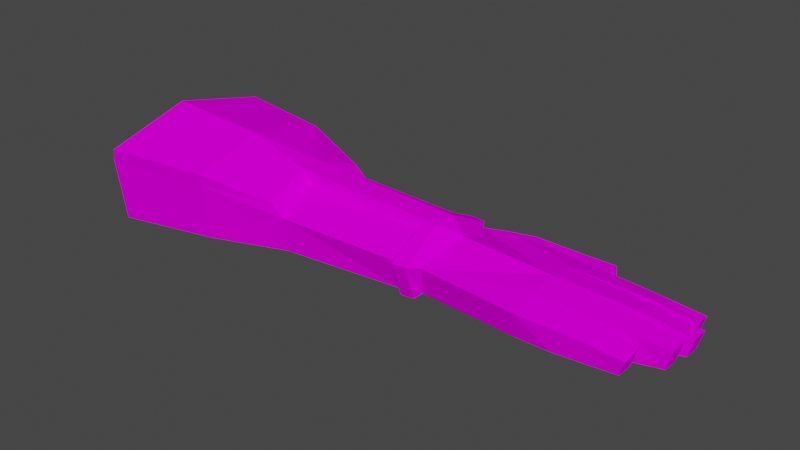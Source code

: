 # Source: righthand.blend  (saved by Blender 2.91.10; exported with 4.5.12 LTS)
import bpy
from mathutils import Matrix  # noqa: F401  (used for matrix-valued properties, if any)

bpy.ops.wm.read_factory_settings(use_empty=True)
scene = bpy.context.scene
scene.name = 'Scene'

# ---- collections
col_collection = bpy.data.collections.new('Collection'); scene.collection.children.link(col_collection)

# ---- images (referenced by path relative to the original .blend; pixels are not part of the script)
import os
ASSET_DIR = os.environ.get("B2B_ASSET_DIR", "")  # directory of the original .blend (textures are referenced by path, not embedded)
HERE = os.path.dirname(os.path.abspath(__file__))  # packed textures are extracted next to this script under _unpacked/

def load_image(name, relpath, width, height, colorspace="sRGB"):
    """Load a texture the original file referenced (path relative to the .blend, or extracted next to this script)."""
    p = next((c for c in (os.path.join(HERE, relpath), os.path.join(ASSET_DIR, relpath)) if relpath and os.path.exists(c)), "")
    if p:
        img = bpy.data.images.load(p, check_existing=True)
        img.name = name
    else:  # same state as the original file: an image datablock whose file is absent (Cycles renders it pink)
        img = bpy.data.images.new(name, width, height)
        img.source = "FILE"
        img.filepath = "//" + (relpath or name)
    img.colorspace_settings.name = colorspace
    return img
img_rhandmat = load_image('rhandmat', 'textures/rhandmat', 1024, 1024, 'sRGB')

# ---- materials (node trees are filled in below, after node groups)
mat_material = bpy.data.materials.new('Material')
mat_material.alpha_threshold = 0.0
mat_material.use_transparent_shadow = False
mat_material.line_color = (0.0, 0.0, 0.0, 1.0)

# ---- material node trees
mat_material.use_nodes = True; mat_material.node_tree.nodes.clear()
_N = mat_material.node_tree.nodes; _L = mat_material.node_tree.links
n0 = _N.new('ShaderNodeOutputMaterial'); n0.name = 'Material Output'; n0.location = (300, 300)
n1 = _N.new('ShaderNodeBsdfPrincipled'); n1.name = 'Principled BSDF'; n1.location = (10, 300)
n1.distribution = 'GGX'
n1.subsurface_method = 'BURLEY'
n1.inputs[2].default_value = 0.0
n1.inputs[3].default_value = 0.0
n1.inputs[13].default_value = 0.0
n1.inputs[20].default_value = 0.0
n1.inputs[27].default_value = (0.0, 0.0, 0.0, 1.0)
n1.inputs[28].default_value = 1.0
n2 = _N.new('ShaderNodeTexImage'); n2.name = 'Image Texture'; n2.location = (-292, 199)
n2.image = img_rhandmat
_L.new(n1.outputs[0], n0.inputs[0])
_L.new(n2.outputs[0], n1.inputs[0])
n0.is_active_output = True

# ---- world
world_world = bpy.data.worlds.new('World'); scene.world = world_world
world_world.use_nodes = True; world_world.node_tree.nodes.clear()
_N = world_world.node_tree.nodes; _L = world_world.node_tree.links
n0 = _N.new('ShaderNodeOutputWorld'); n0.name = 'World Output'; n0.location = (300, 300)
n1 = _N.new('ShaderNodeBackground'); n1.name = 'Background'; n1.location = (10, 300)
n1.inputs[0].default_value = (0.05088, 0.05088, 0.05088, 1.0)
_L.new(n1.outputs[0], n0.inputs[0])
n0.is_active_output = True
world_world.color = (0.05088, 0.05088, 0.05088)
world_world.use_sun_shadow = False
world_world.sun_shadow_jitter_overblur = 0.0

# ---- meshes
me_cylinder = bpy.data.meshes.new('Cylinder')
me_cylinder.from_pydata([(0.44, 0.1256, 1.749), (-1.934e-07, 0.2715, 1.886), (0.2966, -0.1567, 1.766), (-0.2995, -0.1505, 1.76), (-0.3942, 0.1256, 1.786), (0.5092, 0.1276, 1.937), (0.3652, -0.1309, 1.937), (0.4648, 0.1276, 2.681), (-0.008541, 0.2288, 2.681), (0.3716, -0.1183, 2.629), (-0.3973, -0.1181, 2.636), (-0.4819, 0.1276, 2.681), (-0.2087, -0.1521, 2.664), (0.003252, -0.1536, 2.663), (0.2249, -0.1513, 2.664), (-0.2452, 0.1955, 2.681), (0.2282, 0.1955, 2.681), (0.5174, -0.1776, 2.064), (0.6507, 0.08098, 2.118), (0.3371, -0.1926, 2.372), (0.4823, 0.08098, 2.413), (0.7288, -0.1415, 2.515), (0.7193, 0.03268, 2.522), (0.5621, -0.1284, 2.542), (0.5529, 0.04489, 2.547), (0.0159, -0.1549, 1.765), (-0.1386, -0.154, 1.766), (0.1505, -0.1562, 2.248), (0.01179, -0.1539, 1.907), (0.3094, -0.1329, 1.749), (0.348, -0.1538, 1.939), (0.3358, -0.1992, 2.333), (-0.01789, -0.154, 1.766), (0.006741, -0.1544, 1.967), (0.1562, -0.1473, 2.288), (0.1969, -0.1536, 2.663), (0.4011, -0.1, 2.645), (0.1235, -0.1544, 2.263), (0.3522, -0.1776, 2.36), (-0.02583, -0.1521, 2.664), (0.2105, -0.1309, 2.681), (0.1329, -0.1319, 2.259), (-0.02205, -0.153, 1.91), (-0.2381, -0.147, 2.67), (-0.008541, -0.1309, 2.681), (-0.167, -0.1487, 1.76), (-2.086e-07, -0.1329, 1.749), (-0.004673, -0.1319, 1.91), (-0.4182, -0.1, 2.645), (-0.2275, -0.1309, 2.681), (-0.3094, -0.1329, 1.749), (-0.1547, -0.1329, 1.749), (0.2731, 0.09535, 3.69), (0.2627, -0.03886, 3.647), (0.3918, -0.04573, 3.647), (0.4034, 0.08848, 3.69), (0.1835, 0.1122, 3.777), (0.1725, -0.04625, 3.734), (0.03611, -0.03913, 3.734), (0.03611, 0.1164, 3.777), (-0.05103, -0.04794, 3.696), (-0.05103, 0.125, 3.739), (-0.2027, 0.1184, 3.739), (-0.1914, -0.03902, 3.696), (-0.2764, 0.1018, 3.531), (-0.2677, -0.05707, 3.483), (-0.4418, 0.07367, 3.526), (-0.4176, -0.05828, 3.483), (0.7532, -0.1241, 2.779), (0.7479, 0.01757, 2.787), (0.6336, -0.1135, 2.847), (0.628, 0.0275, 2.853), (0.4169, -0.08193, 3.018), (0.4043, -0.06383, 3.354), (0.2453, -0.08629, 3.354), (0.2279, -0.1086, 3.018), (0.2581, 0.1508, 3.354), (0.2431, 0.1732, 3.018), (0.4474, 0.1146, 3.018), (0.43, 0.1015, 3.354), (0.006342, -0.1083, 3.047), (0.02123, -0.08571, 3.412), (0.02123, 0.1835, 3.412), (0.006342, 0.2061, 3.047), (0.1984, 0.1586, 3.412), (0.2133, 0.1771, 3.047), (0.1851, -0.08571, 3.412), (0.1978, -0.1083, 3.047), (-0.02271, 0.2072, 3.034), (-0.03687, 0.1857, 3.386), (-0.03687, -0.08789, 3.386), (-0.02271, -0.1094, 3.034), (-0.2034, -0.08789, 3.386), (-0.2155, -0.1094, 3.034), (-0.2169, 0.1604, 3.386), (-0.2311, 0.1779, 3.034), (-0.2409, -0.1138, 2.963), (-0.2543, -0.09661, 3.245), (-0.4272, -0.07219, 3.245), (-0.4369, -0.08611, 2.963), (-0.4685, 0.1176, 2.963), (-0.4552, 0.1075, 3.245), (-0.2683, 0.1612, 3.245), (-0.2568, 0.1783, 2.963), (0.5311, 0.1379, 1.587), (-0.3819, -0.1771, 1.587), (-0.4852, 0.1379, 1.587), (-0.1547, -0.1329, 1.749), (-0.373, -0.1717, 1.708), (0.5199, 0.1364, 1.708), (-0.4741, 0.1364, 1.708), (-0.1044, 0.3537, 1.708), (0.3642, -0.1717, 1.708), (-0.105, 0.3591, 1.587), (0.3719, -0.1771, 1.587), (0.4824, 0.1313, 1.549), (-0.3431, -0.1535, 1.549), (-0.4365, 0.1313, 1.549), (-0.1223, 0.292, 1.549), (0.3385, -0.1535, 1.549), (0.5283, 0.1375, 0.4327), (-0.4343, -0.1757, 0.4327), (-0.4824, 0.1375, 0.4327), (-0.1249, 0.3143, 0.4327), (0.4301, -0.1757, 0.4327), (0.7121, 0.2654, -0.3122), (-0.6032, -0.2379, -0.3122), (-0.6662, 0.2654, -0.3122), (0.5757, -0.2379, -0.3122), (0.8516, 0.2842, -1.281), (-0.7314, -0.3055, -1.281), (-0.8058, 0.2842, -1.281), (-0.02264, 0.4981, -1.281), (0.6862, -0.3055, -1.281), (0.5136, 0.2459, 0.3316), (0.08051, 0.4226, 0.3316), (-0.497, 0.2459, 0.3316), (0.6975, 0.3737, -0.3042), (-0.0296, 0.5387, -0.3042), (-0.6809, 0.3737, -0.3042), (0.837, 0.3926, -1.24), (-0.03727, 0.6064, -1.24), (-0.8204, 0.3926, -1.24), (0.09561, 0.3537, 1.708), (0.09499, 0.3591, 1.587), (0.1177, 0.292, 1.549), (0.1151, 0.3143, 0.4327), (-0.1195, 0.4226, 0.3316)], [(107, 51)], [(98, 97, 65, 67), (1, 8, 16, 7, 5, 0), (90, 89, 61, 60), (29, 0, 5, 6), (1, 4, 11, 15, 8), (14, 34, 19, 9), (82, 81, 58, 59), (74, 73, 54, 53), (38, 17, 21, 23), (6, 5, 18, 17), (5, 7, 20, 18), (7, 36, 38, 20), (23, 21, 68, 70), (20, 38, 23, 24), (18, 20, 24, 22), (17, 18, 22, 21), (50, 48, 11, 4), (3, 45, 43, 10), (25, 2, 29, 46), (35, 13, 33, 37), (39, 12, 26, 32, 42), (30, 2, 29, 6), (27, 28, 25, 2, 30, 31), (31, 30, 6, 38), (27, 31, 38, 41), (41, 27, 28, 47), (25, 28, 47, 46), (14, 9, 36, 40), (9, 19, 38, 36), (34, 14, 40, 41), (19, 34, 41, 38), (13, 35, 40, 44), (35, 37, 41, 40), (33, 13, 44, 47), (37, 33, 47, 41), (12, 39, 44, 49), (32, 26, 51, 46), (42, 32, 46, 47), (26, 12, 49, 51), (39, 42, 47, 44), (10, 43, 49, 48), (45, 3, 50, 51), (3, 10, 48, 50), (43, 45, 51, 49), (52, 53, 54, 55), (76, 74, 53, 52), (73, 79, 55, 54), (79, 76, 52, 55), (56, 59, 58, 57), (84, 82, 59, 56), (86, 84, 56, 57), (81, 86, 57, 58), (60, 61, 62, 63), (92, 90, 60, 63), (94, 92, 63, 62), (89, 94, 62, 61), (65, 64, 66, 67), (102, 101, 66, 64), (97, 102, 64, 65), (101, 98, 67, 66), (68, 69, 71, 70), (24, 23, 70, 71), (22, 24, 71, 69), (21, 22, 69, 68), (7, 16, 77, 78), (78, 77, 76, 79), (36, 7, 78, 72), (72, 78, 79, 73), (16, 40, 75, 77), (77, 75, 74, 76), (40, 36, 72, 75), (75, 72, 73, 74), (44, 40, 87, 80), (80, 87, 86, 81), (40, 16, 85, 87), (87, 85, 84, 86), (16, 8, 83, 85), (85, 83, 82, 84), (8, 44, 80, 83), (83, 80, 81, 82), (8, 15, 95, 88), (88, 95, 94, 89), (15, 49, 93, 95), (95, 93, 92, 94), (49, 44, 91, 93), (93, 91, 90, 92), (44, 8, 88, 91), (91, 88, 89, 90), (11, 48, 99, 100), (100, 99, 98, 101), (49, 15, 103, 96), (96, 103, 102, 97), (15, 11, 100, 103), (103, 100, 101, 102), (48, 49, 96, 99), (99, 96, 97, 98), (0, 29, 112, 109), (17, 38, 6), (50, 108, 112, 29), (110, 4, 1, 111), (50, 4, 110, 108), (143, 111, 1), (108, 110, 106, 105), (112, 108, 105, 114), (109, 112, 114, 104), (110, 111, 113, 106), (104, 114, 119, 115), (114, 105, 116, 119), (106, 113, 118, 117), (105, 106, 117, 116), (117, 118, 123, 122), (119, 116, 121, 124), (116, 117, 122, 121), (146, 145, 115, 120), (115, 119, 124, 120), (121, 122, 127, 126), (132, 131, 142, 141), (120, 124, 128, 125), (124, 121, 126, 128), (125, 128, 133, 129), (129, 132, 141, 140), (128, 126, 130, 133), (126, 127, 131, 130), (129, 133, 130, 131, 132), (135, 134, 137, 138), (144, 135, 138, 147, 113, 111, 143), (139, 138, 141, 142), (138, 137, 140, 141), (131, 127, 139, 142), (120, 125, 137, 134), (125, 129, 140, 137), (127, 122, 136, 139), (144, 143, 109, 104), (109, 0, 1, 143), (115, 145, 144, 104), (138, 139, 136, 147), (122, 123, 147, 136), (120, 134, 135, 146), (113, 147, 123, 118), (146, 135, 144, 145)])
_uv = me_cylinder.uv_layers.new(name='UVMap')
_uv.uv.foreach_set('vector', [0.2862, 0.9243, 0.2587, 0.9182, 0.2695, 0.8802, 0.2937, 0.8858, 0.7831, 0.4369, 0.8143, 0.2731, 0.8705, 0.2708, 0.9215, 0.2984, 0.8763, 0.4517, 0.8566, 0.4814, 0.6272, 0.9098, 0.5909, 0.8932, 0.6215, 0.8497, 0.642, 0.8665, 0.8746, 0.0857, 0.8805, 0.03836, 0.9134, 0.03694, 0.9069, 0.08524, 0.7831, 0.4369, 0.7027, 0.4358, 0.7323, 0.2857, 0.767, 0.2817, 0.8143, 0.2731, 0.9215, 0.7728, 0.9176, 0.7099, 0.9465, 0.7272, 0.9469, 0.7717, 0.5078, 0.9159, 0.4695, 0.9085, 0.4846, 0.8624, 0.5093, 0.8607, 0.8435, 0.9068, 0.8195, 0.8967, 0.84, 0.8528, 0.8599, 0.861, 0.1173, 0.9566, 0.06942, 0.9589, 0.08479, 0.8877, 0.1085, 0.8973, 0.9069, 0.08524, 0.9134, 0.03694, 0.9521, 0.03692, 0.9404, 0.08424, 0.8763, 0.4517, 0.9215, 0.2984, 0.9148, 0.3565, 0.9212, 0.429, 0.79, 0.1315, 0.8063, 0.1749, 0.7672, 0.2176, 0.7483, 0.1639, 0.1085, 0.8973, 0.08479, 0.8877, 0.09438, 0.8541, 0.1108, 0.8508, 0.1546, 0.9465, 0.1173, 0.9566, 0.1085, 0.8973, 0.1375, 0.8945, 0.1886, 0.9319, 0.1546, 0.9465, 0.1375, 0.8945, 0.1595, 0.8822, 0.06942, 0.9589, 0.03518, 0.9315, 0.06248, 0.8787, 0.08479, 0.8877, 0.6446, 0.4318, 0.6977, 0.2482, 0.7323, 0.2857, 0.7027, 0.4358, 0.8453, 0.621, 0.8669, 0.6238, 0.8368, 0.771, 0.811, 0.7621, 0.693, 0.624, 0.7391, 0.6226, 0.7425, 0.617, 0.6889, 0.6198, 0.9134, 0.7732, 0.8816, 0.7706, 0.8915, 0.6564, 0.9067, 0.7066, 0.874, 0.7731, 0.8441, 0.7701, 0.8702, 0.6241, 0.89, 0.6261, 0.887, 0.6495, 0.7525, 0.6526, 0.7391, 0.6226, 0.7425, 0.617, 0.7583, 0.6515, 0.9195, 0.7045, 0.8954, 0.6489, 0.8956, 0.6255, 0.9418, 0.6246, 0.9509, 0.6529, 0.9509, 0.7183, 0.7423, 0.718, 0.7525, 0.6526, 0.7583, 0.6515, 0.746, 0.7252, 0.7143, 0.7031, 0.7423, 0.718, 0.746, 0.7252, 0.7095, 0.7059, 0.7095, 0.7059, 0.7143, 0.7031, 0.6924, 0.6472, 0.6878, 0.6479, 0.693, 0.624, 0.6924, 0.6472, 0.6878, 0.6479, 0.6889, 0.6198, 0.7157, 0.7712, 0.7425, 0.7745, 0.7479, 0.7795, 0.7113, 0.7755, 0.7425, 0.7745, 0.7418, 0.7277, 0.746, 0.7252, 0.7479, 0.7795, 0.7134, 0.7113, 0.7157, 0.7712, 0.7113, 0.7755, 0.7095, 0.7059, 0.7418, 0.7277, 0.7134, 0.7113, 0.7095, 0.7059, 0.746, 0.7252, 0.6769, 0.7664, 0.7074, 0.7703, 0.7113, 0.7755, 0.6719, 0.7713, 0.7074, 0.7703, 0.7054, 0.7068, 0.7095, 0.7059, 0.7113, 0.7755, 0.6897, 0.6626, 0.6769, 0.7664, 0.6719, 0.7713, 0.6878, 0.6479, 0.7054, 0.7068, 0.6897, 0.6626, 0.6878, 0.6479, 0.7095, 0.7059, 0.6394, 0.7631, 0.6684, 0.7662, 0.6719, 0.7713, 0.6342, 0.7669, 0.6845, 0.6239, 0.6659, 0.6233, 0.6621, 0.6184, 0.6889, 0.6198, 0.683, 0.6475, 0.6845, 0.6239, 0.6889, 0.6198, 0.6878, 0.6479, 0.6659, 0.6233, 0.6394, 0.7631, 0.6342, 0.7669, 0.6621, 0.6184, 0.6684, 0.7662, 0.683, 0.6475, 0.6878, 0.6479, 0.6719, 0.7713, 0.6039, 0.7583, 0.6315, 0.7627, 0.6342, 0.7669, 0.5988, 0.7608, 0.6583, 0.6213, 0.6358, 0.6194, 0.633, 0.6151, 0.6621, 0.6184, 0.6358, 0.6194, 0.6039, 0.7583, 0.5988, 0.7608, 0.633, 0.6151, 0.6315, 0.7627, 0.6583, 0.6213, 0.6621, 0.6184, 0.6342, 0.7669, 0.8835, 0.8585, 0.8827, 0.8351, 0.9042, 0.8349, 0.9051, 0.8584, 0.8806, 0.914, 0.8435, 0.9068, 0.8599, 0.861, 0.8835, 0.8585, 0.8195, 0.8967, 0.795, 0.8841, 0.8237, 0.8359, 0.84, 0.8528, 0.9098, 0.9141, 0.8806, 0.914, 0.8835, 0.8585, 0.9051, 0.8584, 0.5315, 0.8604, 0.5093, 0.8607, 0.5095, 0.8364, 0.5301, 0.8356, 0.5344, 0.9158, 0.5078, 0.9159, 0.5093, 0.8607, 0.5315, 0.8604, 0.4468, 0.9005, 0.4141, 0.8838, 0.4467, 0.8382, 0.4649, 0.8554, 0.4695, 0.9085, 0.4468, 0.9005, 0.4649, 0.8554, 0.4846, 0.8624, 0.7075, 0.8423, 0.7089, 0.8688, 0.6863, 0.8692, 0.6866, 0.8448, 0.6502, 0.9164, 0.6272, 0.9098, 0.642, 0.8665, 0.6621, 0.8724, 0.6854, 0.9212, 0.6502, 0.9164, 0.6621, 0.8724, 0.6863, 0.8692, 0.7121, 0.9219, 0.6854, 0.9212, 0.6863, 0.8692, 0.7089, 0.8688, 0.3411, 0.8541, 0.3448, 0.8815, 0.3169, 0.882, 0.3165, 0.8585, 0.3474, 0.93, 0.3155, 0.9286, 0.3169, 0.882, 0.3448, 0.8815, 0.2587, 0.9182, 0.2202, 0.9013, 0.2487, 0.8621, 0.2695, 0.8802, 0.3155, 0.9286, 0.2862, 0.9243, 0.2937, 0.8858, 0.3169, 0.882, 0.1499, 0.8319, 0.1464, 0.8497, 0.1289, 0.8487, 0.1323, 0.8309, 0.1375, 0.8945, 0.1085, 0.8973, 0.1108, 0.8508, 0.1289, 0.8487, 0.1595, 0.8822, 0.1375, 0.8945, 0.1289, 0.8487, 0.1464, 0.8497, 0.08479, 0.8877, 0.06248, 0.8787, 0.07718, 0.8464, 0.09438, 0.8541, 0.9215, 0.2984, 0.8705, 0.2708, 0.9197, 0.2074, 0.9599, 0.2332, 0.9098, 0.9708, 0.8738, 0.969, 0.8806, 0.914, 0.9098, 0.9141, 0.8063, 0.1749, 0.79, 0.1315, 0.8483, 0.1023, 0.8672, 0.1358, 0.7975, 0.9478, 0.7677, 0.9332, 0.795, 0.8841, 0.8195, 0.8967, 0.8705, 0.2708, 0.8311, 0.2038, 0.8856, 0.1678, 0.9197, 0.2074, 0.8738, 0.969, 0.8275, 0.9593, 0.8435, 0.9068, 0.8806, 0.914, 0.8311, 0.2038, 0.8063, 0.1749, 0.8672, 0.1358, 0.8856, 0.1678, 0.8275, 0.9593, 0.7975, 0.9478, 0.8195, 0.8967, 0.8435, 0.9068, 0.7922, 0.2198, 0.8311, 0.2038, 0.8213, 0.24, 0.8208, 0.2409, 0.4551, 0.9612, 0.4272, 0.9519, 0.4468, 0.9005, 0.4695, 0.9085, 0.8311, 0.2038, 0.8705, 0.2708, 0.822, 0.2406, 0.8213, 0.24, 0.4272, 0.9519, 0.3872, 0.9332, 0.4141, 0.8838, 0.4468, 0.9005, 0.8705, 0.2708, 0.8143, 0.2731, 0.8224, 0.2417, 0.8222, 0.2408, 0.5344, 0.9713, 0.5024, 0.9699, 0.5078, 0.9159, 0.5344, 0.9158, 0.8143, 0.2731, 0.7922, 0.2198, 0.8208, 0.2409, 0.8224, 0.2417, 0.5024, 0.9699, 0.4551, 0.9612, 0.4695, 0.9085, 0.5078, 0.9159, 0.8143, 0.2731, 0.767, 0.2817, 0.7817, 0.2522, 0.7818, 0.2516, 0.7121, 0.9744, 0.6809, 0.9729, 0.6854, 0.9212, 0.7121, 0.9219, 0.767, 0.2817, 0.7476, 0.221, 0.7814, 0.2528, 0.7817, 0.2522, 0.6809, 0.9729, 0.6384, 0.9663, 0.6502, 0.9164, 0.6854, 0.9212, 0.7476, 0.221, 0.7922, 0.2198, 0.7806, 0.2517, 0.7814, 0.2528, 0.6384, 0.9663, 0.6108, 0.9585, 0.6272, 0.9098, 0.6502, 0.9164, 0.7922, 0.2198, 0.8143, 0.2731, 0.7815, 0.2515, 0.7806, 0.2517, 0.6108, 0.9585, 0.5672, 0.9402, 0.5909, 0.8932, 0.6272, 0.9098, 0.7323, 0.2857, 0.6977, 0.2482, 0.7419, 0.2682, 0.7424, 0.2698, 0.311, 0.9748, 0.2771, 0.9698, 0.2862, 0.9243, 0.3155, 0.9286, 0.7476, 0.221, 0.767, 0.2817, 0.7444, 0.2698, 0.7443, 0.267, 0.2449, 0.9621, 0.1996, 0.9437, 0.2202, 0.9013, 0.2587, 0.9182, 0.767, 0.2817, 0.7323, 0.2857, 0.7424, 0.2698, 0.7442, 0.2697, 0.3474, 0.9768, 0.311, 0.9748, 0.3155, 0.9286, 0.3474, 0.93, 0.6977, 0.2482, 0.7476, 0.221, 0.7443, 0.267, 0.7419, 0.2682, 0.2771, 0.9698, 0.2449, 0.9621, 0.2587, 0.9182, 0.2862, 0.9243, 0.5099, 0.6563, 0.5055, 0.6471, 0.5078, 0.6453, 0.5138, 0.6561, 0.9404, 0.08424, 0.9521, 0.1389, 0.9069, 0.08524, 0.4833, 0.645, 0.4808, 0.6424, 0.5078, 0.6453, 0.5055, 0.6471, 0.4727, 0.6526, 0.4776, 0.6539, 0.4899, 0.6634, 0.4819, 0.6755, 0.4833, 0.645, 0.4776, 0.6539, 0.4727, 0.6526, 0.4808, 0.6424, 0.7901, 0.6156, 0.789, 0.5997, 0.8018, 0.6068, 0.5161, 0.5629, 0.5051, 0.5557, 0.5064, 0.5493, 0.5215, 0.5582, 0.5159, 0.5899, 0.5161, 0.5629, 0.5215, 0.5582, 0.5219, 0.5944, 0.5057, 0.597, 0.5159, 0.5899, 0.5219, 0.5944, 0.5064, 0.6028, 0.5051, 0.5557, 0.4832, 0.5672, 0.4701, 0.5602, 0.5064, 0.5493, 0.5064, 0.6028, 0.5219, 0.5944, 0.5245, 0.5949, 0.5056, 0.6072, 0.5219, 0.5944, 0.5215, 0.5582, 0.5245, 0.5577, 0.5245, 0.5949, 0.5064, 0.5493, 0.4701, 0.5602, 0.4702, 0.5516, 0.5056, 0.5443, 0.5215, 0.5582, 0.5064, 0.5493, 0.5056, 0.5443, 0.5245, 0.5577, 0.5535, 0.3113, 0.5617, 0.3621, 0.4014, 0.3892, 0.3921, 0.3319, 0.5488, 0.1719, 0.5493, 0.2688, 0.3846, 0.2854, 0.386, 0.1549, 0.5493, 0.2688, 0.5535, 0.3113, 0.3921, 0.3319, 0.3846, 0.2854, 0.4035, 0.04359, 0.5617, 0.07029, 0.5528, 0.1269, 0.3934, 0.1074, 0.5528, 0.1269, 0.5488, 0.1719, 0.386, 0.1549, 0.3934, 0.1074, 0.3846, 0.2854, 0.3921, 0.3319, 0.2868, 0.375, 0.273, 0.303, 0.08437, 0.5686, 0.09354, 0.4788, 0.1042, 0.4892, 0.09913, 0.5676, 0.3934, 0.1074, 0.386, 0.1549, 0.2774, 0.1351, 0.2913, 0.06176, 0.386, 0.1549, 0.3846, 0.2854, 0.273, 0.303, 0.2774, 0.1351, 0.2913, 0.06176, 0.2774, 0.1351, 0.1383, 0.1152, 0.1542, 0.02838, 0.08644, 0.6726, 0.08437, 0.5686, 0.09913, 0.5676, 0.09776, 0.6614, 0.2774, 0.1351, 0.273, 0.303, 0.1333, 0.3196, 0.1383, 0.1152, 0.273, 0.303, 0.2868, 0.375, 0.1483, 0.405, 0.1333, 0.3196, 0.0538, 0.08933, 0.1383, 0.1152, 0.1333, 0.3196, 0.04805, 0.3283, 0.01994, 0.2146, 0.2946, 0.5855, 0.2882, 0.6512, 0.2011, 0.6633, 0.2058, 0.5701, 0.9448, 0.5668, 0.8035, 0.5638, 0.7314, 0.5513, 0.8037, 0.5398, 0.9458, 0.5433, 0.9565, 0.5489, 0.9573, 0.5618, 0.2012, 0.4878, 0.2058, 0.5701, 0.09913, 0.5676, 0.1042, 0.4892, 0.2058, 0.5701, 0.2011, 0.6633, 0.09776, 0.6614, 0.09913, 0.5676, 0.09354, 0.4788, 0.2028, 0.4731, 0.2012, 0.4878, 0.1042, 0.4892, 0.3055, 0.6617, 0.2021, 0.6782, 0.2011, 0.6633, 0.2882, 0.6512, 0.2021, 0.6782, 0.08644, 0.6726, 0.09776, 0.6614, 0.2011, 0.6633, 0.2028, 0.4731, 0.3042, 0.4891, 0.2865, 0.4982, 0.2012, 0.4878, 0.4689, 0.5892, 0.4843, 0.5831, 0.5057, 0.597, 0.5064, 0.6028, 0.5138, 0.6561, 0.5099, 0.6564, 0.4902, 0.6635, 0.4978, 0.676, 0.5056, 0.6072, 0.4688, 0.5976, 0.4689, 0.5892, 0.5064, 0.6028, 0.2058, 0.5701, 0.2012, 0.4878, 0.2865, 0.4982, 0.2949, 0.5559, 0.568, 0.7198, 0.5145, 0.7271, 0.5015, 0.7087, 0.5594, 0.7019, 0.3955, 0.7165, 0.4065, 0.6995, 0.472, 0.7077, 0.4564, 0.7247, 0.9458, 0.5433, 0.8037, 0.5398, 0.8183, 0.5288, 0.9459, 0.5363, 0.8176, 0.576, 0.8035, 0.5638, 0.9448, 0.5668, 0.9447, 0.5736])
me_cylinder.materials.append(mat_material)
me_cylinder.use_remesh_fix_poles = True
me_cylinder.use_remesh_preserve_attributes = False
me_cylinder.use_mirror_vertex_groups = False
me_cylinder.update()
arm_armature = bpy.data.armatures.new('Armature')  # bones are not reproduced

# ---- objects
ob_cylinder = bpy.data.objects.new('Cylinder', me_cylinder)
ob_armature = bpy.data.objects.new('Armature', arm_armature)

# ---- transforms, parenting, visibility, modifiers, constraints
ob_cylinder.parent = ob_armature
ob_cylinder.location = (0.0, 0.0, 0.0)
ob_cylinder.rotation_euler = (1.571, -4.371e-08, 1.571)
ob_cylinder.lineart.crease_threshold = 0.0
_vg = ob_cylinder.vertex_groups.new(name='Bone')
for _i, _w in zip([0, 1, 2, 3, 4, 5, 6, 17, 18, 20, 25, 26, 27, 28, 29, 30, 32, 33, 34, 37, 41, 42, 45, 46, 47, 50, 51, 104, 105, 106, 107, 108, 109, 110, 111, 112, 113, 114, 115, 116, 117, 118, 119, 120, 121, 122, 123, 124, 125, 126, 127, 128, 129, 130, 131, 132, 133, 134, 135, 136, 137, 138, 139, 140, 141, 142, 143, 144, 145, 146, 147], [0.0005707, 2.909e-05, 9.277e-06, 0.003794, 0.003906, 0.0004205, 0.002715, 0.0581, 0.04846, 0.03571, 0.007505, 0.06648, 0.05633, 0.1828, 0.01034, 0.004486, 0.001431, 0.1024, 0.05235, 0.06731, 0.06173, 0.1313, 0.01115, 0.06492, 0.1767, 0.001835, 0.06833, 0.009939, 0.01121, 0.06272, 0.3055, 0.0001266, 0.01404, 0.004657, 0.9905, 0.005209, 1.0, 0.01775, 0.9595, 0.9394, 0.9966, 0.9993, 0.9819, 0.99, 1.0, 1.0, 1.0, 0.9997, 1.0, 1.0, 1.0, 0.9976, 1.0, 1.0, 1.0, 1.0, 0.9997, 1.0, 1.0, 1.0, 1.0, 1.0, 0.9999, 0.9999, 1.0, 1.0, 0.9988, 1.0, 0.9995, 1.0, 1.0]): _vg.add([_i], _w, 'REPLACE')
_vg = ob_cylinder.vertex_groups.new(name='Bone.001')
for _i, _w in zip([0, 1, 2, 3, 4, 5, 6, 8, 9, 10, 12, 13, 14, 15, 16, 17, 18, 19, 20, 22, 25, 26, 27, 28, 29, 30, 31, 32, 33, 34, 35, 36, 37, 38, 39, 40, 41, 42, 43, 44, 45, 46, 47, 48, 49, 50, 51, 69, 83, 88, 104, 105, 106, 107, 108, 109, 110, 111, 112, 113, 114, 115, 116, 117, 118, 119, 120, 121, 122, 123, 124, 125, 126, 127, 128, 129, 130, 131, 132, 133, 134, 135, 136, 137, 138, 139, 140, 141, 142, 143, 144, 145, 146, 147], [0.9991, 1.0, 1.0, 0.9962, 0.9961, 0.5908, 0.7595, 0.8198, 0.1921, 0.02959, 0.1847, 0.7623, 0.1094, 0.09173, 0.09524, 0.0, 0.0, 0.6048, 0.8703, 0.0, 0.9925, 0.9335, 0.6534, 0.4675, 0.9894, 0.8889, 0.6899, 0.9986, 0.5989, 0.5198, 0.2095, 0.0004021, 0.9275, 0.5824, 0.7501, 0.1157, 0.7562, 0.6381, 0.1054, 0.7814, 0.9888, 0.9351, 0.6858, 0.001662, 0.1178, 0.9982, 0.9317, 0.0, 0.05079, 0.0529, 0.9892, 0.9888, 0.9373, 0.001562, 0.9999, 0.9813, 0.9953, 0.009507, 0.9947, 2.807e-05, 0.9819, 6.233e-09, 0.06055, 0.003437, 0.0006672, 0.0001539, 2.025e-13, 2.803e-05, 6.435e-06, 3.707e-09, 2.301e-10, 0.0, 1.11e-06, 1.94e-05, 1.016e-11, 0.0, 4.339e-05, 4.782e-09, 8.466e-16, 3.015e-10, 0.0, 6.321e-13, 4.604e-09, 0.0, 0.0, 7.502e-05, 3.647e-29, 1.421e-10, 9.453e-06, 0.001183, 1.719e-12, 0.0005259, 1.288e-12, 0.0]): _vg.add([_i], _w, 'REPLACE')
_vg = ob_cylinder.vertex_groups.new(name='Bone.002')
for _i, _w in zip([0, 2, 5, 6, 7, 9, 14, 17, 18, 19, 20, 21, 22, 23, 24, 27, 29, 30, 31, 33, 34, 35, 36, 37, 38, 40, 41, 104, 109, 112, 114, 115, 119, 120, 124, 125, 128, 129, 133, 134, 137, 140], [0.0003148, 8.088e-08, 0.04195, 0.002331, 0.01985, 0.002507, 0.003433, 0.944, 0.8698, 0.02731, 0.01406, 0.6982, 1.0, 0.8989, 0.6688, 0.0003048, 0.0002922, 0.001231, 0.01765, 0.01464, 1.183e-05, 0.01118, 0.02165, 0.004505, 0.08609, 0.0001463, 0.0003804, 0.0008745, 0.004678, 0.0001387, 0.0003551, 0.04049, 0.01796, 0.01001, 0.0002669, 5.96e-08, 0.002411, 4.601e-05, 0.000257, 1.228e-05, 0.0, 7.904e-05]): _vg.add([_i], _w, 'REPLACE')
_vg = ob_cylinder.vertex_groups.new(name='Bone.003')
for _i, _w in zip([0, 5, 6, 7, 17, 18, 19, 20, 21, 22, 23, 24, 27, 30, 31, 34, 37, 38, 41, 68, 69, 70, 71, 104, 109, 115, 120, 125, 129, 134, 137, 140], [0.0, 3.594e-06, 2.032e-05, 0.01099, 2.681e-05, 0.0, 0.02357, 0.06981, 0.9763, 0.9712, 0.9344, 0.9018, 0.001752, 0.009655, 2.528e-07, 0.00232, 0.0, 2.938e-09, 0.002015, 0.9971, 0.9977, 0.9971, 0.9956, 0.0, 0.0, 0.0, 0.0, 0.0, 0.0, 0.0, 0.0, 0.0]): _vg.add([_i], _w, 'REPLACE')
_vg = ob_cylinder.vertex_groups.new(name='Bone.004')
for _i, _w in zip([7, 9, 14, 16, 19, 20, 24, 27, 31, 34, 35, 36, 37, 38, 40, 41, 72, 74, 75, 76, 77, 78, 79], [0.02109, 0.002082, 5.045e-05, 0.04669, 0.0, 0.0008962, 0.01332, 1.529e-06, 0.01111, 0.0, 0.00225, 0.8994, 0.001564, 0.03159, 0.7938, 0.0006903, 0.9475, 0.004415, 0.9851, 0.02395, 0.9184, 0.9561, 0.006453]): _vg.add([_i], _w, 'REPLACE')
_vg = ob_cylinder.vertex_groups.new(name='Bone.005')
for _i, _w in zip([52, 53, 54, 55, 72, 73, 74, 75, 76, 77, 78, 79, 85], [0.01514, 0.05847, 0.06695, 0.006367, 0.2445, 0.9465, 0.93, 0.4736, 0.9288, 0.8892, 0.8466, 0.9451, 0.0]): _vg.add([_i], _w, 'REPLACE')
_vg = ob_cylinder.vertex_groups.new(name='Bone.006')
for _i, _w in zip([52, 53, 54, 55, 73, 74, 76, 79], [0.9662, 0.9396, 0.9315, 0.9709, 0.01607, 0.03274, 0.5031, 0.5101]): _vg.add([_i], _w, 'REPLACE')
_vg = ob_cylinder.vertex_groups.new(name='Bone.007')
for _i, _w in zip([5, 7, 8, 9, 13, 14, 16, 19, 20, 27, 31, 34, 35, 36, 37, 38, 39, 40, 41, 44, 77, 80, 82, 83, 84, 85, 87, 88, 91], [0.03984, 0.9481, 0.002235, 0.8033, 0.1053, 0.006342, 0.01157, 0.3443, 0.009212, 0.1194, 0.2813, 0.1566, 0.01163, 0.07856, 0.183, 0.2999, 0.05374, 0.793, 0.1486, 0.5901, 0.02991, 0.9579, 0.00348, 0.8264, 0.02324, 0.9153, 0.91, 0.01069, 0.001142]): _vg.add([_i], _w, 'REPLACE')
_vg = ob_cylinder.vertex_groups.new(name='Bone.008')
for _i, _w in zip([56, 57, 58, 59, 80, 81, 82, 83, 84, 85, 86, 87], [0.01887, 0.05702, 0.05002, 0.002843, 0.477, 0.9073, 0.9991, 0.7937, 0.8801, 0.8586, 0.9337, 0.4783]): _vg.add([_i], _w, 'REPLACE')
_vg = ob_cylinder.vertex_groups.new(name='Bone.009')
for _i, _w in zip([56, 57, 58, 59, 81, 82, 84, 86], [0.964, 0.9415, 0.9485, 0.9724, 0.06849, 0.8594, 0.8615, 0.0368]): _vg.add([_i], _w, 'REPLACE')
_vg = ob_cylinder.vertex_groups.new(name='Bone.010')
for _i, _w in zip([8, 10, 11, 12, 13, 15, 33, 39, 42, 43, 44, 47, 48, 49, 88, 89, 90, 91, 92, 93, 94, 95, 96, 103], [0.07234, 0.1035, 0.07252, 0.1426, 0.04057, 0.1254, 0.001904, 0.02925, 0.0359, 0.299, 0.7996, 0.007766, 0.07113, 0.9166, 0.9089, 0.04615, 0.0007945, 0.9778, 0.001946, 1.0, 0.03833, 0.961, 0.007218, 0.05706]): _vg.add([_i], _w, 'REPLACE')
_vg = ob_cylinder.vertex_groups.new(name='Bone.011')
for _i, _w in zip([60, 61, 62, 63, 88, 89, 90, 91, 92, 93, 94, 95], [0.07692, 0.03939, 0.03621, 0.04968, 0.9105, 0.9286, 0.9321, 0.4793, 0.9324, 0.4781, 0.9258, 0.8899]): _vg.add([_i], _w, 'REPLACE')
_vg = ob_cylinder.vertex_groups.new(name='Bone.012')
for _i, _w in zip([60, 61, 62, 63, 89, 90, 92, 94], [0.9207, 1.0, 0.9863, 0.9485, 0.9877, 0.03219, 0.03153, 1.0]): _vg.add([_i], _w, 'REPLACE')
_vg = ob_cylinder.vertex_groups.new(name='Bone.013')
for _i, _w in zip([10, 11, 12, 15, 39, 43, 48, 49, 94, 95, 96, 97, 98, 99, 100, 101, 102, 103], [0.03127, 0.02402, 0.006155, 0.001365, 0.03292, 0.005012, 0.7238, 0.7198, 0.0, 0.0, 0.996, 0.03397, 0.01108, 0.9846, 0.9801, 1.094e-05, 0.0006647, 1.0]): _vg.add([_i], _w, 'REPLACE')
_vg = ob_cylinder.vertex_groups.new(name='Bone.014')
for _i, _w in zip([49, 64, 65, 66, 67, 96, 97, 98, 99, 100, 101, 102, 103], [0.001993, 0.04867, 0.1249, 0.05614, 0.09031, 0.4729, 1.0, 0.961, 0.4766, 0.9837, 0.9431, 0.9503, 0.9816]): _vg.add([_i], _w, 'REPLACE')
_vg = ob_cylinder.vertex_groups.new(name='Bone.015')
for _i, _w in zip([64, 65, 66, 67, 97, 98, 101, 102], [0.9475, 0.8689, 0.9413, 0.9062, 0.0672, 0.05187, 0.9645, 0.9937]): _vg.add([_i], _w, 'REPLACE')
_m = ob_cylinder.modifiers.new('Armature', 'ARMATURE')
_m.object = ob_armature
ob_armature.location = (0.0, 0.0, 0.0)
ob_armature.scale = (0.2, 0.2, 0.2)
ob_armature.show_in_front = True
ob_armature.lineart.crease_threshold = 0.0

# ---- collection membership
col_collection.objects.link(ob_cylinder)
col_collection.objects.link(ob_armature)

# ---- scene / render settings (as saved in the file)
scene.frame_start = 1; scene.frame_end = 250; scene.frame_set(3)
scene.render.engine = 'BLENDER_EEVEE_NEXT'
scene.cycles.use_denoising = False
scene.cycles.samples = 128
scene.cycles.sampling_pattern = 'TABULATED_SOBOL'
scene.cycles.use_adaptive_sampling = False
scene.cycles.use_light_tree = False
scene.view_settings.view_transform = 'Filmic'
bpy.context.view_layer.update()

# ---- added for rendering (the .blend has no active camera and no usable light): camera, sun
cam_auto = bpy.data.cameras.new('AutoCamera')
cam_auto.lens = 50.0
cam_auto.sensor_width = 36.0
cam_auto.clip_end = 1000.0
ob_auto_camera = bpy.data.objects.new('AutoCamera', cam_auto)
scene.collection.objects.link(ob_auto_camera)
ob_auto_camera.location = (1.24968, -1.19693, 0.830123)
ob_auto_camera.rotation_euler = (1.09748, -7.21219e-08, 0.694738)
scene.camera = ob_auto_camera
light_auto_sun = bpy.data.lights.new('AutoSun', 'SUN')
light_auto_sun.energy = 3.0
light_auto_sun.angle = 0.0523599
ob_auto_sun = bpy.data.objects.new('AutoSun', light_auto_sun)
scene.collection.objects.link(ob_auto_sun)
ob_auto_sun.rotation_euler = (0.872665, 0.174533, 0.523599)
bpy.context.view_layer.update()
